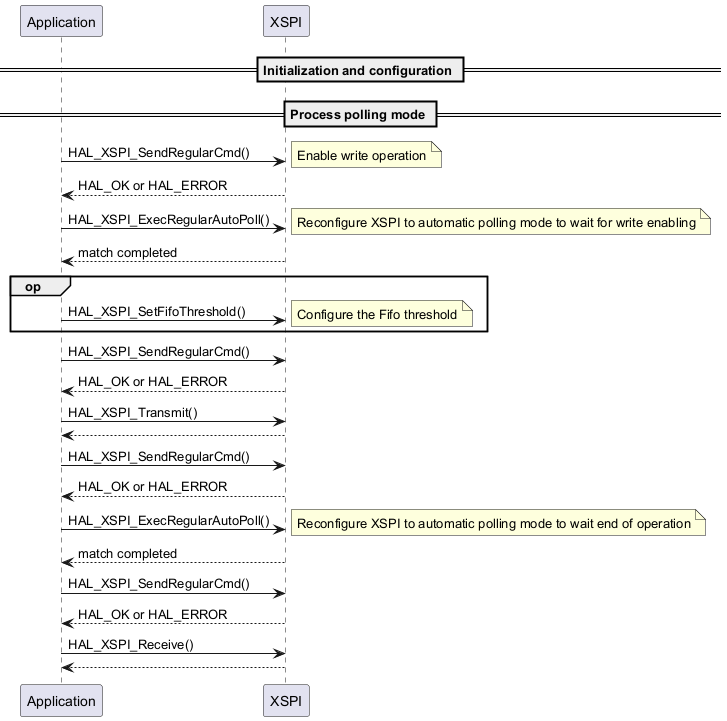

The diagram above was rendered by PlantUML. Its source (embedded in the PNG):
@startuml Starting a Write/Read in polling indirect mode for regular memory
== Initialization and configuration ==

== Process polling mode ==
"Application" -> "XSPI" : HAL_XSPI_SendRegularCmd()
note right: Enable write operation
"XSPI" --> "Application" : HAL_OK or HAL_ERROR
"Application" -> "XSPI" : HAL_XSPI_ExecRegularAutoPoll()
note right: Reconfigure XSPI to automatic polling mode to wait for write enabling
"XSPI" --> "Application" : match completed

group op
"Application" -> "XSPI" : HAL_XSPI_SetFifoThreshold()
note right: Configure the Fifo threshold
end group

"Application" -> "XSPI" : HAL_XSPI_SendRegularCmd()
"XSPI" --> "Application" : HAL_OK or HAL_ERROR
"Application" -> "XSPI" : HAL_XSPI_Transmit()
"XSPI" --> "Application" :
"Application" -> "XSPI" : HAL_XSPI_SendRegularCmd()
"XSPI" --> "Application" : HAL_OK or HAL_ERROR
"Application" -> "XSPI" : HAL_XSPI_ExecRegularAutoPoll()
note right: Reconfigure XSPI to automatic polling mode to wait end of operation
"XSPI" --> "Application" : match completed
"Application" -> "XSPI" : HAL_XSPI_SendRegularCmd()
"XSPI" --> "Application" : HAL_OK or HAL_ERROR
"Application" -> "XSPI" : HAL_XSPI_Receive()
"XSPI" --> "Application" :
@enduml